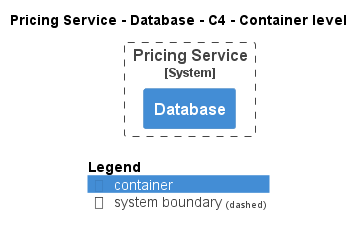

The diagram above was rendered by PlantUML. Its source (embedded in the PNG):
@startuml
!pragma layout smetana
!include ..\..\..\..\.c4s\C4_Container.puml

AddElementTag("state:new", $bgColor=green, $fontColor=#ffffff, $borderColor=green, $shadowing="False")
AddElementTag("state:changed", $bgColor=orange, $fontColor=#ffffff, $borderColor=orange, $shadowing="False")
AddElementTag("state:removed", $bgColor=red, $fontColor=#ffffff, $borderColor=red, $shadowing="False")

AddRelTag("state:new", $textColor=green, $lineColor=green)
AddRelTag("state:changed", $textColor=orange, $lineColor=orange)
AddRelTag("state:removed", $textColor=red, $lineColor=red)

SHOW_PERSON_PORTRAIT()
LAYOUT_TOP_DOWN()

skinparam linetype polyline

title Pricing Service - Database - C4 - Container level


System_Boundary(ECommercePlatform.SoftwareSystems.PricingService, "Pricing Service") {
    Container(ECommercePlatform.SoftwareSystems.PricingService.Containers.Database, "Database", "", "")
}



SHOW_LEGEND()
@enduml